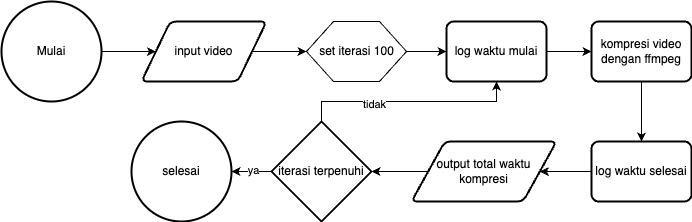

The diagram above was exported from draw.io. Its source (the exported page's mxGraphModel, read from the mxfile embedded in the PNG):
<mxGraphModel dx="1242" dy="907" grid="1" gridSize="10" guides="1" tooltips="1" connect="1" arrows="1" fold="1" page="1" pageScale="1" pageWidth="850" pageHeight="1100" math="0" shadow="0">
  <root>
    <mxCell id="0" />
    <mxCell id="1" parent="0" />
    <mxCell id="GotMxS8F0MFMGRNCVdzj-30" value="" style="edgeStyle=orthogonalEdgeStyle;rounded=0;orthogonalLoop=1;jettySize=auto;html=1;" parent="1" source="GotMxS8F0MFMGRNCVdzj-1" target="GotMxS8F0MFMGRNCVdzj-2" edge="1">
      <mxGeometry relative="1" as="geometry" />
    </mxCell>
    <mxCell id="GotMxS8F0MFMGRNCVdzj-1" value="Mulai" style="strokeWidth=2;html=1;shape=mxgraph.flowchart.start_2;whiteSpace=wrap;" parent="1" vertex="1">
      <mxGeometry x="30" y="70" width="100" height="100" as="geometry" />
    </mxCell>
    <mxCell id="GotMxS8F0MFMGRNCVdzj-31" value="" style="edgeStyle=orthogonalEdgeStyle;rounded=0;orthogonalLoop=1;jettySize=auto;html=1;" parent="1" source="GotMxS8F0MFMGRNCVdzj-2" target="GotMxS8F0MFMGRNCVdzj-8" edge="1">
      <mxGeometry relative="1" as="geometry">
        <mxPoint x="320" y="170" as="targetPoint" />
      </mxGeometry>
    </mxCell>
    <mxCell id="GotMxS8F0MFMGRNCVdzj-2" value="input video" style="shape=parallelogram;html=1;strokeWidth=2;perimeter=parallelogramPerimeter;whiteSpace=wrap;rounded=1;arcSize=12;size=0.23;" parent="1" vertex="1">
      <mxGeometry x="170" y="90" width="125" height="60" as="geometry" />
    </mxCell>
    <mxCell id="GotMxS8F0MFMGRNCVdzj-33" value="" style="edgeStyle=orthogonalEdgeStyle;rounded=0;orthogonalLoop=1;jettySize=auto;html=1;" parent="1" source="GotMxS8F0MFMGRNCVdzj-6" target="GotMxS8F0MFMGRNCVdzj-10" edge="1">
      <mxGeometry relative="1" as="geometry" />
    </mxCell>
    <mxCell id="GotMxS8F0MFMGRNCVdzj-6" value="log waktu mulai" style="rounded=1;whiteSpace=wrap;html=1;absoluteArcSize=1;arcSize=14;strokeWidth=2;" parent="1" vertex="1">
      <mxGeometry x="475" y="90" width="100" height="60" as="geometry" />
    </mxCell>
    <mxCell id="GotMxS8F0MFMGRNCVdzj-9" value="" style="group" parent="1" connectable="0" vertex="1">
      <mxGeometry x="330" y="90" width="115" height="60" as="geometry" />
    </mxCell>
    <mxCell id="GotMxS8F0MFMGRNCVdzj-7" value="" style="verticalLabelPosition=bottom;verticalAlign=top;html=1;shape=hexagon;perimeter=hexagonPerimeter2;arcSize=6;size=0.27;align=center;" parent="GotMxS8F0MFMGRNCVdzj-9" vertex="1">
      <mxGeometry x="5" width="100" height="60" as="geometry" />
    </mxCell>
    <mxCell id="GotMxS8F0MFMGRNCVdzj-8" value="set iterasi 100" style="text;html=1;align=center;verticalAlign=middle;resizable=0;points=[];autosize=1;strokeColor=none;fillColor=none;" parent="GotMxS8F0MFMGRNCVdzj-9" vertex="1">
      <mxGeometry x="5" y="15" width="100" height="30" as="geometry" />
    </mxCell>
    <mxCell id="GotMxS8F0MFMGRNCVdzj-34" value="" style="edgeStyle=orthogonalEdgeStyle;rounded=0;orthogonalLoop=1;jettySize=auto;html=1;" parent="1" source="GotMxS8F0MFMGRNCVdzj-10" target="GotMxS8F0MFMGRNCVdzj-14" edge="1">
      <mxGeometry relative="1" as="geometry" />
    </mxCell>
    <mxCell id="GotMxS8F0MFMGRNCVdzj-10" value="kompresi video dengan ffmpeg" style="rounded=1;whiteSpace=wrap;html=1;absoluteArcSize=1;arcSize=14;strokeWidth=2;" parent="1" vertex="1">
      <mxGeometry x="620" y="90" width="100" height="60" as="geometry" />
    </mxCell>
    <mxCell id="GotMxS8F0MFMGRNCVdzj-35" value="" style="edgeStyle=orthogonalEdgeStyle;rounded=0;orthogonalLoop=1;jettySize=auto;html=1;" parent="1" source="GotMxS8F0MFMGRNCVdzj-14" target="GotMxS8F0MFMGRNCVdzj-15" edge="1">
      <mxGeometry relative="1" as="geometry" />
    </mxCell>
    <mxCell id="GotMxS8F0MFMGRNCVdzj-14" value="log waktu selesai" style="rounded=1;whiteSpace=wrap;html=1;absoluteArcSize=1;arcSize=14;strokeWidth=2;" parent="1" vertex="1">
      <mxGeometry x="620" y="210" width="100" height="60" as="geometry" />
    </mxCell>
    <mxCell id="GotMxS8F0MFMGRNCVdzj-36" value="" style="edgeStyle=orthogonalEdgeStyle;rounded=0;orthogonalLoop=1;jettySize=auto;html=1;" parent="1" source="GotMxS8F0MFMGRNCVdzj-15" target="GotMxS8F0MFMGRNCVdzj-16" edge="1">
      <mxGeometry relative="1" as="geometry" />
    </mxCell>
    <mxCell id="GotMxS8F0MFMGRNCVdzj-15" value="output total waktu kompresi" style="shape=parallelogram;html=1;strokeWidth=2;perimeter=parallelogramPerimeter;whiteSpace=wrap;rounded=1;arcSize=12;size=0.23;" parent="1" vertex="1">
      <mxGeometry x="440" y="210" width="145" height="60" as="geometry" />
    </mxCell>
    <mxCell id="GotMxS8F0MFMGRNCVdzj-37" value="" style="edgeStyle=orthogonalEdgeStyle;rounded=0;orthogonalLoop=1;jettySize=auto;html=1;" parent="1" source="GotMxS8F0MFMGRNCVdzj-16" target="GotMxS8F0MFMGRNCVdzj-25" edge="1">
      <mxGeometry relative="1" as="geometry" />
    </mxCell>
    <mxCell id="GotMxS8F0MFMGRNCVdzj-40" value="ya" style="edgeLabel;html=1;align=center;verticalAlign=middle;resizable=0;points=[];" parent="GotMxS8F0MFMGRNCVdzj-37" connectable="0" vertex="1">
      <mxGeometry x="-0.0429" y="-2" relative="1" as="geometry">
        <mxPoint as="offset" />
      </mxGeometry>
    </mxCell>
    <mxCell id="GotMxS8F0MFMGRNCVdzj-38" style="edgeStyle=orthogonalEdgeStyle;rounded=0;orthogonalLoop=1;jettySize=auto;html=1;exitX=0.5;exitY=0;exitDx=0;exitDy=0;exitPerimeter=0;entryX=0.5;entryY=1;entryDx=0;entryDy=0;" parent="1" source="GotMxS8F0MFMGRNCVdzj-16" target="GotMxS8F0MFMGRNCVdzj-6" edge="1">
      <mxGeometry relative="1" as="geometry" />
    </mxCell>
    <mxCell id="GotMxS8F0MFMGRNCVdzj-39" value="tidak" style="edgeLabel;html=1;align=center;verticalAlign=middle;resizable=0;points=[];" parent="GotMxS8F0MFMGRNCVdzj-38" connectable="0" vertex="1">
      <mxGeometry x="-0.3276" y="-2" relative="1" as="geometry">
        <mxPoint as="offset" />
      </mxGeometry>
    </mxCell>
    <mxCell id="GotMxS8F0MFMGRNCVdzj-16" value="iterasi terpenuhi" style="strokeWidth=2;html=1;shape=mxgraph.flowchart.decision;whiteSpace=wrap;" parent="1" vertex="1">
      <mxGeometry x="300" y="190" width="100" height="100" as="geometry" />
    </mxCell>
    <mxCell id="GotMxS8F0MFMGRNCVdzj-25" value="selesai" style="strokeWidth=2;html=1;shape=mxgraph.flowchart.start_2;whiteSpace=wrap;" parent="1" vertex="1">
      <mxGeometry x="160" y="190" width="100" height="100" as="geometry" />
    </mxCell>
    <mxCell id="GotMxS8F0MFMGRNCVdzj-32" value="" style="edgeStyle=orthogonalEdgeStyle;rounded=0;orthogonalLoop=1;jettySize=auto;html=1;" parent="1" source="GotMxS8F0MFMGRNCVdzj-7" target="GotMxS8F0MFMGRNCVdzj-6" edge="1">
      <mxGeometry relative="1" as="geometry" />
    </mxCell>
  </root>
</mxGraphModel>